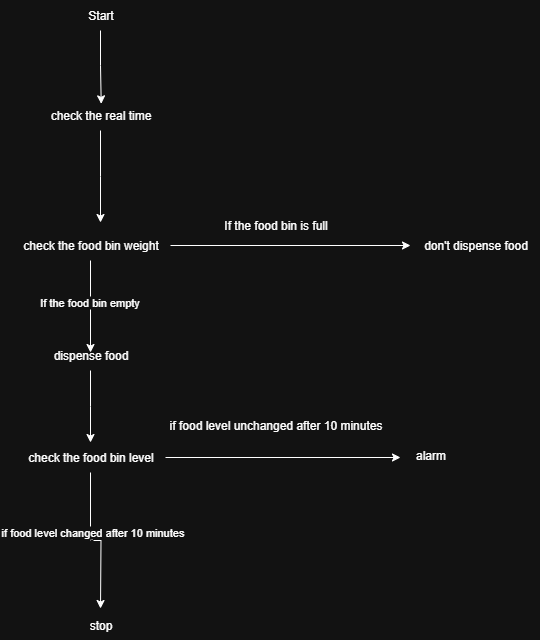

The diagram above was exported from draw.io. Its source (the exported page's mxGraphModel, read from the mxfile embedded in the PNG):
<mxGraphModel dx="786" dy="1597" grid="1" gridSize="10" guides="1" tooltips="1" connect="1" arrows="1" fold="1" page="1" pageScale="1" pageWidth="850" pageHeight="1100" math="0" shadow="0">
  <root>
    <mxCell id="0" />
    <mxCell id="1" parent="0" />
    <mxCell id="ILl3K677zd1q9BUb39tS-4" style="edgeStyle=orthogonalEdgeStyle;rounded=0;orthogonalLoop=1;jettySize=auto;html=1;" parent="1" source="ILl3K677zd1q9BUb39tS-3" edge="1">
      <mxGeometry relative="1" as="geometry">
        <mxPoint x="370" y="150" as="targetPoint" />
      </mxGeometry>
    </mxCell>
    <mxCell id="ILl3K677zd1q9BUb39tS-3" value="check the real time" style="text;html=1;align=center;verticalAlign=middle;resizable=0;points=[];autosize=1;strokeColor=none;fillColor=none;" parent="1" vertex="1">
      <mxGeometry x="310" y="28" width="120" height="30" as="geometry" />
    </mxCell>
    <mxCell id="ILl3K677zd1q9BUb39tS-10" style="edgeStyle=orthogonalEdgeStyle;rounded=0;orthogonalLoop=1;jettySize=auto;html=1;" parent="1" source="ILl3K677zd1q9BUb39tS-5" edge="1">
      <mxGeometry relative="1" as="geometry">
        <mxPoint x="360" y="280" as="targetPoint" />
      </mxGeometry>
    </mxCell>
    <mxCell id="ILl3K677zd1q9BUb39tS-12" value="If the food bin empty" style="edgeLabel;html=1;align=center;verticalAlign=middle;resizable=0;points=[];" parent="ILl3K677zd1q9BUb39tS-10" vertex="1" connectable="0">
      <mxGeometry x="-0.1063" y="-2" relative="1" as="geometry">
        <mxPoint as="offset" />
      </mxGeometry>
    </mxCell>
    <mxCell id="ILl3K677zd1q9BUb39tS-5" value="check the food bin weight" style="text;html=1;align=center;verticalAlign=middle;resizable=0;points=[];autosize=1;strokeColor=none;fillColor=none;" parent="1" vertex="1">
      <mxGeometry x="280" y="158" width="160" height="30" as="geometry" />
    </mxCell>
    <mxCell id="ILl3K677zd1q9BUb39tS-7" value="&amp;nbsp; &amp;nbsp; &amp;nbsp; &amp;nbsp; &amp;nbsp; &amp;nbsp; &amp;nbsp; &amp;nbsp; &amp;nbsp; &amp;nbsp; &amp;nbsp;If the food bin is full" style="text;html=1;align=center;verticalAlign=middle;resizable=0;points=[];autosize=1;strokeColor=none;fillColor=none;" parent="1" vertex="1">
      <mxGeometry x="410" y="138" width="200" height="30" as="geometry" />
    </mxCell>
    <mxCell id="ILl3K677zd1q9BUb39tS-14" style="edgeStyle=orthogonalEdgeStyle;rounded=0;orthogonalLoop=1;jettySize=auto;html=1;" parent="1" source="ILl3K677zd1q9BUb39tS-13" edge="1">
      <mxGeometry relative="1" as="geometry">
        <mxPoint x="360" y="370" as="targetPoint" />
      </mxGeometry>
    </mxCell>
    <mxCell id="ILl3K677zd1q9BUb39tS-13" value="dispense food" style="text;html=1;align=center;verticalAlign=middle;resizable=0;points=[];autosize=1;strokeColor=none;fillColor=none;" parent="1" vertex="1">
      <mxGeometry x="310" y="268" width="100" height="30" as="geometry" />
    </mxCell>
    <mxCell id="ILl3K677zd1q9BUb39tS-16" style="edgeStyle=orthogonalEdgeStyle;rounded=0;orthogonalLoop=1;jettySize=auto;html=1;" parent="1" source="ILl3K677zd1q9BUb39tS-15" edge="1">
      <mxGeometry relative="1" as="geometry">
        <mxPoint x="370" y="536" as="targetPoint" />
      </mxGeometry>
    </mxCell>
    <mxCell id="ILl3K677zd1q9BUb39tS-20" value="l" style="edgeLabel;html=1;align=center;verticalAlign=middle;resizable=0;points=[];" parent="ILl3K677zd1q9BUb39tS-16" vertex="1" connectable="0">
      <mxGeometry x="-0.149" relative="1" as="geometry">
        <mxPoint as="offset" />
      </mxGeometry>
    </mxCell>
    <mxCell id="ILl3K677zd1q9BUb39tS-21" value="if food level changed after 10 minutes" style="edgeLabel;html=1;align=center;verticalAlign=middle;resizable=0;points=[];" parent="ILl3K677zd1q9BUb39tS-16" vertex="1" connectable="0">
      <mxGeometry x="-0.19" y="1" relative="1" as="geometry">
        <mxPoint as="offset" />
      </mxGeometry>
    </mxCell>
    <mxCell id="ILl3K677zd1q9BUb39tS-17" style="edgeStyle=orthogonalEdgeStyle;rounded=0;orthogonalLoop=1;jettySize=auto;html=1;" parent="1" source="ILl3K677zd1q9BUb39tS-15" edge="1">
      <mxGeometry relative="1" as="geometry">
        <mxPoint x="670" y="385" as="targetPoint" />
      </mxGeometry>
    </mxCell>
    <mxCell id="ILl3K677zd1q9BUb39tS-15" value="check the food bin level" style="text;html=1;align=center;verticalAlign=middle;resizable=0;points=[];autosize=1;strokeColor=none;fillColor=none;" parent="1" vertex="1">
      <mxGeometry x="285" y="370" width="150" height="30" as="geometry" />
    </mxCell>
    <mxCell id="ILl3K677zd1q9BUb39tS-18" value="&amp;nbsp; &amp;nbsp; &amp;nbsp; &amp;nbsp; &amp;nbsp; &amp;nbsp; &amp;nbsp; &amp;nbsp; &amp;nbsp; &amp;nbsp; &amp;nbsp; &amp;nbsp; &amp;nbsp; &amp;nbsp; &amp;nbsp; &amp;nbsp; &amp;nbsp;if food level unchanged after 10 minutes" style="text;html=1;align=center;verticalAlign=middle;resizable=0;points=[];autosize=1;strokeColor=none;fillColor=none;" parent="1" vertex="1">
      <mxGeometry x="315" y="338" width="350" height="30" as="geometry" />
    </mxCell>
    <mxCell id="ILl3K677zd1q9BUb39tS-19" value="alarm" style="text;html=1;align=center;verticalAlign=middle;resizable=0;points=[];autosize=1;strokeColor=none;fillColor=none;" parent="1" vertex="1">
      <mxGeometry x="675" y="368" width="50" height="30" as="geometry" />
    </mxCell>
    <mxCell id="ILl3K677zd1q9BUb39tS-22" value="stop" style="text;html=1;align=center;verticalAlign=middle;resizable=0;points=[];autosize=1;strokeColor=none;fillColor=none;" parent="1" vertex="1">
      <mxGeometry x="345" y="538" width="50" height="30" as="geometry" />
    </mxCell>
    <mxCell id="ILl3K677zd1q9BUb39tS-24" value="Start" style="text;html=1;align=center;verticalAlign=middle;resizable=0;points=[];autosize=1;strokeColor=none;fillColor=none;" parent="1" vertex="1">
      <mxGeometry x="345" y="-72" width="50" height="30" as="geometry" />
    </mxCell>
    <mxCell id="ILl3K677zd1q9BUb39tS-26" style="edgeStyle=orthogonalEdgeStyle;rounded=0;orthogonalLoop=1;jettySize=auto;html=1;entryX=0.506;entryY=0.111;entryDx=0;entryDy=0;entryPerimeter=0;" parent="1" source="ILl3K677zd1q9BUb39tS-24" target="ILl3K677zd1q9BUb39tS-3" edge="1">
      <mxGeometry relative="1" as="geometry" />
    </mxCell>
    <mxCell id="9QycHdo4U7pEkC2tnkDg-1" value="" style="edgeStyle=orthogonalEdgeStyle;rounded=0;orthogonalLoop=1;jettySize=auto;html=1;" edge="1" parent="1" source="ILl3K677zd1q9BUb39tS-5" target="ILl3K677zd1q9BUb39tS-9">
      <mxGeometry relative="1" as="geometry">
        <mxPoint x="730" y="173" as="targetPoint" />
        <mxPoint x="440" y="173" as="sourcePoint" />
      </mxGeometry>
    </mxCell>
    <mxCell id="ILl3K677zd1q9BUb39tS-9" value="don't dispense food" style="text;html=1;align=center;verticalAlign=middle;resizable=0;points=[];autosize=1;strokeColor=none;fillColor=none;" parent="1" vertex="1">
      <mxGeometry x="680" y="158" width="130" height="30" as="geometry" />
    </mxCell>
  </root>
</mxGraphModel>